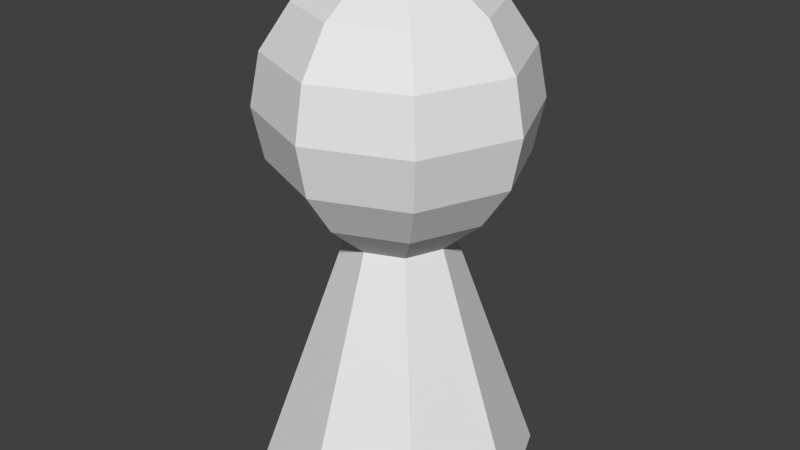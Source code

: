 # Source: Pawn.blend  (saved by Blender 2.76.0; exported with 4.5.12 LTS)
import bpy
from mathutils import Matrix  # noqa: F401  (used for matrix-valued properties, if any)

bpy.ops.wm.read_factory_settings(use_empty=True)
scene = bpy.context.scene
scene.name = 'Scene'

# ---- collections
col_collection_1 = bpy.data.collections.new('Collection 1'); scene.collection.children.link(col_collection_1)

# ---- world
world_world = bpy.data.worlds.new('World'); scene.world = world_world
world_world.color = (0.05088, 0.05088, 0.05088)
world_world.use_sun_shadow = False
world_world.sun_shadow_jitter_overblur = 0.0
world_world.cycles.sampling_method = 'MANUAL'
world_world.cycles.sample_map_resolution = 256

# ---- meshes
me_cone = bpy.data.meshes.new('Cone')
me_cone.from_pydata([(0.0, 0.075, 0.0), (-2.453e-09, 0.02799, 0.1347), (0.05303, 0.05303, 0.0), (0.01979, 0.01979, 0.1347), (0.075, -3.278e-09, 0.0), (0.02799, -1.224e-09, 0.1347), (0.05303, -0.05303, 0.0), (0.01979, -0.01979, 0.1347), (-6.557e-09, -0.075, 0.0), (-4.9e-09, -0.02799, 0.1347), (-0.05303, -0.05303, 0.0), (-0.01979, -0.01979, 0.1347), (-0.075, 8.944e-10, 0.0), (-0.02799, 3.338e-10, 0.1347), (-0.05303, 0.05303, 0.0), (-0.01979, 0.01979, 0.1347), (-0.02752, -3.362e-08, 0.2723), (-0.05086, -3.362e-08, 0.2567), (-0.06645, -3.362e-08, 0.2334), (-0.07192, -3.362e-08, 0.2058), (-0.06645, -3.362e-08, 0.1783), (-0.05086, -3.362e-08, 0.155), (-0.02799, 3.338e-10, 0.1347), (-0.01946, 0.01946, 0.2723), (-0.03596, 0.03596, 0.2567), (-0.04699, 0.04699, 0.2334), (-0.05086, 0.05086, 0.2058), (-0.04699, 0.04699, 0.1783), (-0.03596, 0.03596, 0.155), (-0.01979, 0.01979, 0.1347), (-4.38e-07, 0.02752, 0.2723), (-4.39e-07, 0.05086, 0.2567), (-4.39e-07, 0.06645, 0.2334), (-4.369e-07, 0.07192, 0.2058), (-4.39e-07, 0.06645, 0.1783), (-4.39e-07, 0.05086, 0.155), (-2.445e-09, 0.02799, 0.1347), (-4.458e-07, -4.13e-08, 0.2778), (0.01946, 0.01946, 0.2723), (0.03596, 0.03596, 0.2567), (0.04699, 0.04699, 0.2334), (0.05086, 0.05086, 0.2058), (0.04699, 0.04699, 0.1783), (0.03596, 0.03596, 0.155), (0.01979, 0.01979, 0.1347), (0.02752, -3.273e-08, 0.2723), (0.05086, -3.273e-08, 0.2567), (0.06645, -3.058e-08, 0.2334), (0.07192, -3.273e-08, 0.2058), (0.06645, -3.058e-08, 0.1783), (0.05086, -3.273e-08, 0.155), (0.02799, -1.224e-09, 0.1347), (0.01946, -0.01946, 0.2723), (0.03596, -0.03596, 0.2567), (0.04699, -0.04699, 0.2334), (0.05086, -0.05086, 0.2058), (0.04699, -0.04699, 0.1783), (0.03596, -0.03596, 0.155), (-4.39e-07, -0.02752, 0.2723), (-4.39e-07, -0.05086, 0.2567), (-4.348e-07, -0.06645, 0.2334), (-4.39e-07, -0.07192, 0.2058), (-4.348e-07, -0.06645, 0.1783), (-4.39e-07, -0.05086, 0.155), (-0.01946, -0.01946, 0.2723), (-0.03596, -0.03596, 0.2567), (-0.04699, -0.04699, 0.2334), (-0.05086, -0.05086, 0.2058), (-0.04699, -0.04699, 0.1783), (-0.03596, -0.03596, 0.155), (-0.01979, -0.01979, 0.1347)], [], [(0, 1, 3, 2), (2, 3, 5, 4), (4, 5, 7, 6), (6, 7, 9, 8), (8, 9, 11, 10), (10, 11, 13, 12), (3, 1, 15, 13, 11, 9, 7, 5), (14, 15, 1, 0), (12, 13, 15, 14), (0, 2, 4, 6, 8, 10, 12, 14), (21, 20, 27, 28), (19, 18, 25, 26), (17, 16, 23, 24), (22, 21, 28, 29), (20, 19, 26, 27), (18, 17, 24, 25), (29, 28, 35, 36), (27, 26, 33, 34), (25, 24, 31, 32), (28, 27, 34, 35), (26, 25, 32, 33), (24, 23, 30, 31), (32, 31, 39, 40), (35, 34, 42, 43), (33, 32, 40, 41), (31, 30, 38, 39), (36, 35, 43, 44), (34, 33, 41, 42), (43, 42, 49, 50), (41, 40, 47, 48), (39, 38, 45, 46), (44, 43, 50, 51), (42, 41, 48, 49), (40, 39, 46, 47), (46, 45, 52, 53), (49, 48, 55, 56), (47, 46, 53, 54), (50, 49, 56, 57), (48, 47, 54, 55), (7, 57, 63, 9), (56, 55, 61, 62), (54, 53, 59, 60), (57, 56, 62, 63), (55, 54, 60, 61), (53, 52, 58, 59), (63, 62, 68, 69), (61, 60, 66, 67), (59, 58, 64, 65), (51, 50, 57, 7), (62, 61, 67, 68), (60, 59, 65, 66), (16, 37, 23), (23, 37, 30), (30, 37, 38), (38, 37, 45), (45, 37, 52), (52, 37, 58), (9, 63, 69, 70), (58, 37, 64), (69, 68, 20, 21), (67, 66, 18, 19), (65, 64, 16, 17), (70, 69, 21, 22), (68, 67, 19, 20), (66, 65, 17, 18), (64, 37, 16)])
me_cone.use_remesh_preserve_volume = False
me_cone.use_remesh_preserve_attributes = False
me_cone.use_mirror_vertex_groups = False
me_cone.update()

# ---- objects
ob_cone = bpy.data.objects.new('Cone', me_cone)

# ---- transforms, parenting, visibility, modifiers, constraints
ob_cone.location = (0.0, 0.0, 0.0)
ob_cone.lineart.crease_threshold = 0.0

# ---- collection membership
col_collection_1.objects.link(ob_cone)

# ---- scene / render settings (as saved in the file)
scene.frame_start = 1; scene.frame_end = 250; scene.frame_set(1)
scene.render.engine = 'BLENDER_EEVEE_NEXT'
scene.render.resolution_percentage = 50
scene.render.dither_intensity = 0.0
scene.cycles.use_denoising = False
scene.cycles.samples = 10
scene.cycles.sampling_pattern = 'TABULATED_SOBOL'
scene.cycles.light_sampling_threshold = 0.0
scene.cycles.use_adaptive_sampling = False
scene.cycles.use_light_tree = False
scene.cycles.blur_glossy = 0.0
scene.cycles.pixel_filter_type = 'GAUSSIAN'
scene.cycles.sample_clamp_indirect = 0.0
scene.view_settings.view_transform = 'Standard'
bpy.context.view_layer.update()

# ---- added for rendering (the .blend has no active camera and no usable light): camera, sun
cam_auto = bpy.data.cameras.new('AutoCamera')
cam_auto.lens = 50.0
cam_auto.sensor_width = 36.0
cam_auto.clip_end = 1000.0
ob_auto_camera = bpy.data.objects.new('AutoCamera', cam_auto)
scene.collection.objects.link(ob_auto_camera)
ob_auto_camera.location = (0.323373, -0.388048, 0.397583)
ob_auto_camera.rotation_euler = (1.09748, -7.21219e-08, 0.694738)
scene.camera = ob_auto_camera
light_auto_sun = bpy.data.lights.new('AutoSun', 'SUN')
light_auto_sun.energy = 3.0
light_auto_sun.angle = 0.0523599
ob_auto_sun = bpy.data.objects.new('AutoSun', light_auto_sun)
scene.collection.objects.link(ob_auto_sun)
ob_auto_sun.rotation_euler = (0.872665, 0.174533, 0.523599)
bpy.context.view_layer.update()
